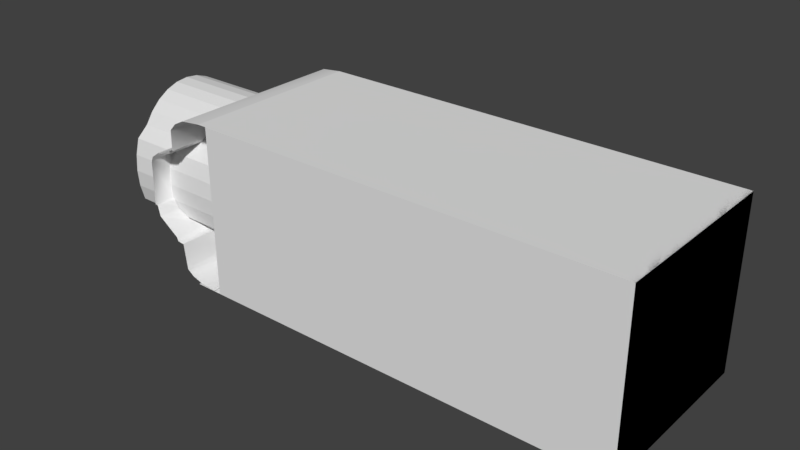 # Source: GrabberRoom.blend  (saved by Blender 2.79.0; exported with 4.5.12 LTS)
import bpy
from mathutils import Matrix  # noqa: F401  (used for matrix-valued properties, if any)

bpy.ops.wm.read_factory_settings(use_empty=True)
scene = bpy.context.scene
scene.name = 'Scene'

# ---- collections
col_collection_1 = bpy.data.collections.new('Collection 1'); scene.collection.children.link(col_collection_1)

# ---- world
world_world = bpy.data.worlds.new('World'); scene.world = world_world
world_world.color = (0.05088, 0.05088, 0.05088)
world_world.use_sun_shadow = False
world_world.sun_shadow_jitter_overblur = 0.0
world_world.cycles.sampling_method = 'MANUAL'

# ---- meshes
me_cylinder_002 = bpy.data.meshes.new('Cylinder.002')
me_cylinder_002.from_pydata([(5.293e-09, 1.0, -0.9086), (-5.22e-09, 1.0, 0.9099), (0.1951, 0.9808, -0.9086), (0.1951, 0.9808, 0.9099), (0.3827, 0.9239, -0.9086), (0.3827, 0.9239, 0.9099), (0.5055, 0.7565, -0.9099), (0.5055, 0.7565, 0.9099), (0.6434, 0.6434, -0.9099), (0.6434, 0.6434, 0.9099), (0.7565, 0.5055, -0.9099), (0.7565, 0.5055, 0.9099), (0.8406, 0.3482, -0.9099), (0.8406, 0.3482, 0.9099), (0.8924, 0.1775, -0.9099), (0.8924, 0.1775, 0.9099), (0.9099, 1.09e-07, -0.9099), (0.9099, 1.09e-07, 0.9099), (0.8924, -0.1775, -0.9099), (0.8924, -0.1775, 0.9099), (0.8406, -0.3482, -0.9099), (0.8406, -0.3482, 0.9099), (0.7565, -0.5055, -0.9099), (0.7565, -0.5055, 0.9099), (0.6434, -0.6434, -0.9099), (0.6434, -0.6434, 0.9099), (0.5055, -0.7565, -0.9099), (0.5055, -0.7565, 0.9099), (0.3827, -0.9239, -0.9086), (0.3827, -0.9239, 0.9099), (0.1951, -0.9808, -0.9086), (0.1951, -0.9808, 0.9099), (-3.205e-07, -1.0, -0.9086), (-3.311e-07, -1.0, 0.9099), (-0.1951, -0.9808, -0.9086), (-0.1951, -0.9808, 0.9099), (-0.3827, -0.9239, -0.9086), (-0.3827, -0.9239, 0.9099), (-0.5055, -0.7565, -0.9099), (-0.5055, -0.7565, 0.9099), (-0.6434, -0.6434, -0.9099), (-0.6434, -0.6434, 0.9099), (-0.7565, -0.5055, -0.9099), (-0.7565, -0.5055, 0.9099), (-0.8406, -0.3482, -0.9099), (-0.8406, -0.3482, 0.9099), (-0.8924, -0.1775, -0.9099), (-0.8924, -0.1775, 0.9099), (-0.9099, 9.189e-07, -0.9099), (-0.9099, 9.189e-07, 0.9099), (-0.8924, 0.1775, -0.9099), (-0.8924, 0.1775, 0.9099), (-0.8406, 0.3482, -0.9099), (-0.8406, 0.3482, 0.9099), (-0.7565, 0.5055, -0.9099), (-0.7565, 0.5055, 0.9099), (-0.6434, 0.6434, -0.9099), (-0.6434, 0.6434, 0.9099), (-0.5055, 0.7565, -0.9099), (-0.5055, 0.7565, 0.9099), (-0.3827, 0.9239, -0.9086), (-0.3827, 0.9239, 0.9099), (-0.1951, 0.9808, -0.9086), (-0.1951, 0.9808, 0.9099), (-0.5055, 0.7565, -0.8971), (0.3826, 0.924, -0.8971), (0.5055, 0.7565, -0.8971), (0.5055, -0.7565, -0.8971), (-0.3826, -0.924, -0.8971), (-0.5055, -0.7565, -0.8971), (-0.8932, 0.1691, -0.8971), (0.8932, 0.1688, -0.8971), (-0.8932, -0.1691, -0.8971), (-0.6436, -0.6431, -0.8971), (-0.6436, 0.6431, -0.8971), (0.1758, -0.9827, -0.8971), (0.1758, 0.9827, -0.8971), (0.6436, -0.6431, -0.8971), (0.6436, 0.6431, -0.8971), (0.7626, -0.494, -0.8971), (0.8932, -0.1688, -0.8971), (0.8425, -0.3419, -0.8971), (-0.8112, -0.4031, -0.8971), (-0.783, -0.456, -0.8971), (-0.8264, -0.3747, -0.8971), (-0.6434, -0.6434, -0.8971), (-0.6444, -0.6421, -0.8971), (-0.8264, 0.3747, -0.8971), (-0.783, 0.456, -0.8971), (-0.6442, 0.6424, -0.8971), (-0.3827, -0.9239, -0.8971), (-0.3827, 0.9239, -0.8971), (-0.0328, -0.9968, -0.8971), (-0.1355, -0.9867, -0.8971), (-0.3815, -0.9242, -0.8971), (-0.3815, 0.9242, -0.8971), (-0.0328, 0.9968, -0.8971), (-0.1355, 0.9867, -0.8971), (0.3827, -0.9239, -0.8971), (0.3792, -0.9249, -0.8971), (0.3792, 0.9249, -0.8971), (0.6434, -0.6434, -0.8971), (0.6434, 0.6434, -0.8971), (0.6467, -0.6392, -0.8971), (0.8264, 0.3747, -0.8971), (0.7831, 0.4558, -0.8971), (0.6445, 0.642, -0.8971), (0.6436, 0.643, -0.8971), (-0.6424, -0.6442, -0.8971), (-0.3835, 0.9228, -0.8971), (0.3835, 0.9228, -0.8971), (0.3835, -0.9228, -0.8971), (-0.3835, -0.9228, -0.8971), (0.5065, -0.7557, -0.8971), (0.6424, 0.6442, -0.8971), (-0.5065, 0.7557, -0.8971), (-0.004807, 0.9168, -0.7841), (-0.004807, 0.9453, 0.9154), (0.1542, 0.8992, -0.7841), (0.1592, 0.9271, 0.9154), (0.3072, 0.847, -0.7841), (0.3169, 0.8733, 0.9154), (0.4481, 0.7623, -0.7841), (0.4622, 0.7859, 0.9154), (0.5717, 0.6483, -0.7841), (0.5896, 0.6684, 0.9154), (0.6731, 0.5093, -0.7841), (0.6941, 0.5252, 0.9154), (0.7484, 0.3508, -0.7841), (0.7718, 0.3617, 0.9154), (0.7948, 0.1789, -0.7841), (0.8197, 0.1844, 0.9154), (0.8105, 6.352e-07, -0.7841), (0.8358, -4.988e-07, 0.9154), (0.7948, -0.1789, -0.7841), (0.8197, -0.1844, 0.9154), (0.7484, -0.3508, -0.7841), (0.7718, -0.3617, 0.9154), (0.6731, -0.5093, -0.7841), (0.6941, -0.5252, 0.9154), (0.5717, -0.6483, -0.7841), (0.5896, -0.6684, 0.9154), (0.4481, -0.7623, -0.7841), (0.4622, -0.7859, 0.9154), (0.3072, -0.847, -0.7841), (0.3169, -0.8733, 0.9154), (0.1542, -0.8992, -0.7841), (0.1592, -0.9271, 0.9154), (-0.004807, -0.9168, -0.7841), (-0.004807, -0.9453, 0.9154), (-0.1639, -0.8992, -0.7841), (-0.1688, -0.9271, 0.9154), (-0.3168, -0.847, -0.7841), (-0.3265, -0.8733, 0.9154), (-0.4578, -0.7623, -0.7841), (-0.4718, -0.7859, 0.9154), (-0.5813, -0.6483, -0.7841), (-0.5992, -0.6684, 0.9154), (-0.6827, -0.5093, -0.7841), (-0.7038, -0.5252, 0.9154), (-0.758, -0.3508, -0.7841), (-0.7814, -0.3617, 0.9154), (-0.8044, -0.1789, -0.7841), (-0.8293, -0.1844, 0.9154), (-0.8201, 1.451e-06, -0.7841), (-0.8454, 3.426e-07, 0.9154), (-0.8044, 0.1789, -0.7841), (-0.8293, 0.1844, 0.9154), (-0.758, 0.3508, -0.7841), (-0.7814, 0.3617, 0.9154), (-0.6827, 0.5093, -0.7841), (-0.7038, 0.5252, 0.9154), (-0.5813, 0.6483, -0.7841), (-0.5992, 0.6684, 0.9154), (-0.4578, 0.7623, -0.7841), (-0.4718, 0.7859, 0.9154), (-0.3168, 0.847, -0.7841), (-0.3265, 0.8733, 0.9154), (-0.1639, 0.8992, -0.7841), (-0.1688, 0.9271, 0.9154), (-0.004807, 1.099, 0.9116), (0.1766, 1.078, 0.9116), (0.3511, 1.016, 0.9116), (0.5119, 0.914, 0.9116), (0.6528, 0.7773, 0.9116), (0.7685, 0.6107, 0.9116), (0.8545, 0.4207, 0.9116), (0.9074, 0.2145, 0.9116), (0.9253, -5.321e-07, 0.9116), (0.9074, -0.2145, 0.9116), (0.8545, -0.4207, 0.9116), (0.7685, -0.6107, 0.9116), (0.6528, -0.7773, 0.9116), (0.5119, -0.914, 0.9116), (0.3511, -1.016, 0.9116), (0.1766, -1.078, 0.9116), (-0.004807, -1.099, 0.9116), (-0.1863, -1.078, 0.9116), (-0.3607, -1.016, 0.9116), (-0.5215, -0.914, 0.9116), (-0.6625, -0.7773, 0.9116), (-0.7781, -0.6107, 0.9116), (-0.8641, -0.4207, 0.9116), (-0.917, -0.2145, 0.9116), (-0.9349, 4.464e-07, 0.9116), (-0.917, 0.2145, 0.9116), (-0.8641, 0.4207, 0.9116), (-0.7781, 0.6107, 0.9116), (-0.6625, 0.7773, 0.9116), (-0.5215, 0.914, 0.9116), (-0.3607, 1.016, 0.9116), (-0.1863, 1.078, 0.9116)], [(85, 86), (90, 94), (101, 103), (107, 106), (102, 107), (104, 103), (105, 107)], [(4, 5, 7, 6), (6, 7, 9, 8), (1, 3, 5, 4, 2, 0, 62, 60, 61, 63), (24, 25, 27, 26), (26, 27, 29, 28), (36, 37, 39, 38), (38, 39, 41, 40), (56, 57, 59, 58), (58, 59, 61, 60), (28, 29, 31, 33, 35, 37, 36, 34, 32, 30), (40, 41, 43, 45, 47, 49, 51, 53, 55, 57, 56, 54, 52, 50, 48, 46, 44, 42), (8, 9, 11, 13, 15, 17, 19, 21, 23, 25, 24, 22, 20, 18, 16, 14, 12, 10), (87, 88, 89, 74, 115, 64, 109, 91, 95, 97, 96, 76, 100, 65, 110, 66, 114, 78, 106, 105, 104, 71, 80, 81, 79, 103, 77, 113, 67, 111, 98, 99, 75, 92, 93, 94, 68, 112, 69, 108, 73, 86, 83, 82, 84, 72, 70), (116, 118, 119, 117), (118, 120, 121, 119), (120, 122, 123, 121), (122, 124, 125, 123), (124, 126, 127, 125), (126, 128, 129, 127), (128, 130, 131, 129), (130, 132, 133, 131), (132, 134, 135, 133), (134, 136, 137, 135), (136, 138, 139, 137), (138, 140, 141, 139), (140, 142, 143, 141), (142, 144, 145, 143), (144, 146, 147, 145), (146, 148, 149, 147), (148, 150, 151, 149), (150, 152, 153, 151), (152, 154, 155, 153), (154, 156, 157, 155), (156, 158, 159, 157), (158, 160, 161, 159), (160, 162, 163, 161), (162, 164, 165, 163), (164, 166, 167, 165), (166, 168, 169, 167), (168, 170, 171, 169), (170, 172, 173, 171), (172, 174, 175, 173), (174, 176, 177, 175), (176, 178, 179, 177), (178, 116, 117, 179), (165, 204, 203, 163), (121, 182, 181, 119), (139, 191, 190, 137), (157, 200, 199, 155), (175, 209, 208, 173), (131, 187, 186, 129), (149, 196, 195, 147), (167, 205, 204, 165), (123, 183, 182, 121), (141, 192, 191, 139), (159, 201, 200, 157), (177, 210, 209, 175), (133, 188, 187, 131), (151, 197, 196, 149), (169, 206, 205, 167), (125, 184, 183, 123), (143, 193, 192, 141), (161, 202, 201, 159), (179, 211, 210, 177), (135, 189, 188, 133), (153, 198, 197, 151), (171, 207, 206, 169), (127, 185, 184, 125), (145, 194, 193, 143), (163, 203, 202, 161), (119, 181, 180, 117), (117, 180, 211, 179), (137, 190, 189, 135), (155, 199, 198, 153), (173, 208, 207, 171), (129, 186, 185, 127), (147, 195, 194, 145)])
_uv = me_cylinder_002.uv_layers.new(name='UVMap')
_uv.uv.foreach_set('vector', [0.7372, 0.8317, 0.7372, 0.813, 0.7386, 0.813, 0.7386, 0.8318, 0.7359, 0.8318, 0.7359, 0.813, 0.7372, 0.813, 0.7372, 0.8318, 0.7065, 0.8162, 0.7048, 0.8162, 0.7031, 0.8162, 0.7031, 0.7974, 0.7048, 0.7974, 0.7065, 0.7974, 0.7083, 0.7974, 0.7099, 0.7974, 0.7099, 0.8162, 0.7083, 0.8162, 0.7261, 0.8161, 0.7261, 0.7974, 0.7276, 0.7974, 0.7276, 0.8162, 0.7276, 0.8162, 0.7276, 0.7974, 0.7291, 0.7974, 0.7291, 0.8162, 0.7228, 0.835, 0.7228, 0.8162, 0.7246, 0.8162, 0.7246, 0.835, 0.7246, 0.835, 0.7246, 0.8162, 0.7261, 0.8163, 0.7261, 0.835, 0.7122, 0.7974, 0.7122, 0.8162, 0.711, 0.8162, 0.711, 0.7974, 0.711, 0.7974, 0.711, 0.8162, 0.7099, 0.8162, 0.7099, 0.7974, 0.7291, 0.8162, 0.7291, 0.7974, 0.7308, 0.7974, 0.7325, 0.7974, 0.7341, 0.7974, 0.7355, 0.7974, 0.7355, 0.8161, 0.7341, 0.8161, 0.7325, 0.8162, 0.7308, 0.8162, 0.7261, 0.835, 0.7261, 0.8163, 0.7277, 0.8163, 0.7293, 0.8162, 0.7308, 0.8162, 0.7322, 0.8162, 0.7334, 0.8162, 0.7343, 0.8162, 0.7351, 0.8162, 0.7355, 0.8162, 0.7355, 0.8349, 0.7351, 0.835, 0.7343, 0.835, 0.7334, 0.835, 0.7322, 0.835, 0.7308, 0.835, 0.7293, 0.835, 0.7277, 0.835, 0.7114, 0.835, 0.7114, 0.8162, 0.7126, 0.8162, 0.714, 0.8162, 0.7155, 0.8162, 0.7171, 0.8163, 0.7187, 0.8162, 0.7202, 0.8162, 0.7216, 0.8162, 0.7228, 0.8162, 0.7228, 0.835, 0.7216, 0.835, 0.7202, 0.835, 0.7187, 0.835, 0.7171, 0.835, 0.7155, 0.835, 0.714, 0.835, 0.7126, 0.835, 0.7306, 0.8534, 0.7298, 0.8537, 0.7278, 0.8541, 0.7278, 0.8541, 0.7262, 0.854, 0.7262, 0.854, 0.7244, 0.8544, 0.7244, 0.8544, 0.7244, 0.8544, 0.7224, 0.8531, 0.7217, 0.8525, 0.7204, 0.8509, 0.7194, 0.849, 0.7194, 0.849, 0.7194, 0.849, 0.7196, 0.8469, 0.7194, 0.8451, 0.7194, 0.8451, 0.7194, 0.845, 0.7197, 0.8427, 0.7199, 0.8417, 0.7207, 0.8397, 0.7227, 0.8372, 0.7241, 0.8362, 0.7255, 0.8356, 0.7271, 0.8353, 0.7272, 0.8353, 0.7287, 0.8354, 0.7288, 0.8354, 0.7305, 0.835, 0.7306, 0.835, 0.7306, 0.8351, 0.7323, 0.836, 0.7337, 0.8374, 0.7343, 0.8382, 0.7355, 0.8404, 0.7355, 0.8404, 0.7355, 0.8404, 0.7353, 0.8425, 0.7355, 0.8444, 0.7355, 0.8444, 0.7355, 0.8444, 0.7353, 0.8468, 0.7352, 0.8474, 0.7351, 0.8477, 0.7343, 0.8497, 0.7322, 0.8523, 0.71, 0.8175, 0.7113, 0.8175, 0.7114, 0.835, 0.7101, 0.835, 0.7389, 0.8142, 0.74, 0.8142, 0.7398, 0.8317, 0.7386, 0.8317, 0.74, 0.8142, 0.7413, 0.8142, 0.7412, 0.8318, 0.7398, 0.8317, 0.7413, 0.8142, 0.7428, 0.8142, 0.7427, 0.8318, 0.7412, 0.8318, 0.7428, 0.8142, 0.7443, 0.8142, 0.7443, 0.8318, 0.7427, 0.8318, 0.7443, 0.8142, 0.7458, 0.8142, 0.7458, 0.8318, 0.7443, 0.8318, 0.7458, 0.8142, 0.7473, 0.8142, 0.7474, 0.8318, 0.7458, 0.8318, 0.7473, 0.8142, 0.7487, 0.8142, 0.7488, 0.8318, 0.7474, 0.8318, 0.7487, 0.8142, 0.7499, 0.8142, 0.7501, 0.8318, 0.7488, 0.8318, 0.7499, 0.8142, 0.751, 0.8142, 0.7511, 0.8317, 0.7501, 0.8318, 0.751, 0.8142, 0.7517, 0.8142, 0.7519, 0.8317, 0.7511, 0.8317, 0.7081, 0.8368, 0.709, 0.8368, 0.7089, 0.8544, 0.708, 0.8543, 0.709, 0.8368, 0.7101, 0.8368, 0.71, 0.8544, 0.7089, 0.8544, 0.7101, 0.8368, 0.7114, 0.8368, 0.7113, 0.8544, 0.71, 0.8544, 0.7114, 0.8368, 0.7127, 0.8368, 0.7127, 0.8544, 0.7113, 0.8544, 0.7127, 0.8368, 0.7141, 0.8368, 0.7142, 0.8544, 0.7127, 0.8544, 0.7141, 0.8368, 0.7156, 0.8368, 0.7156, 0.8544, 0.7142, 0.8544, 0.7156, 0.8368, 0.7169, 0.8368, 0.717, 0.8544, 0.7156, 0.8544, 0.7169, 0.8368, 0.7182, 0.8368, 0.7183, 0.8544, 0.717, 0.8544, 0.7182, 0.8368, 0.7192, 0.8368, 0.7194, 0.8543, 0.7183, 0.8544, 0.7226, 0.8162, 0.7214, 0.8162, 0.7215, 0.7987, 0.7228, 0.7987, 0.7214, 0.8162, 0.72, 0.8162, 0.7201, 0.7986, 0.7215, 0.7987, 0.72, 0.8162, 0.7185, 0.8162, 0.7185, 0.7986, 0.7201, 0.7986, 0.7185, 0.8162, 0.7169, 0.8162, 0.7169, 0.7986, 0.7185, 0.7986, 0.7169, 0.8162, 0.7153, 0.8162, 0.7152, 0.7986, 0.7169, 0.7986, 0.7153, 0.8162, 0.7138, 0.8162, 0.7137, 0.7987, 0.7152, 0.7986, 0.7138, 0.8162, 0.7124, 0.8162, 0.7122, 0.7987, 0.7137, 0.7987, 0.7031, 0.8175, 0.7044, 0.8175, 0.7043, 0.835, 0.703, 0.835, 0.7044, 0.8175, 0.7057, 0.8175, 0.7057, 0.835, 0.7043, 0.835, 0.7057, 0.8175, 0.7072, 0.8175, 0.7072, 0.835, 0.7057, 0.835, 0.7072, 0.8175, 0.7086, 0.8175, 0.7086, 0.835, 0.7072, 0.835, 0.7086, 0.8175, 0.71, 0.8175, 0.7101, 0.835, 0.7086, 0.835, 0.7511, 0.8424, 0.7519, 0.8423, 0.7519, 0.8445, 0.7511, 0.8443, 0.7402, 0.8344, 0.7398, 0.8329, 0.7413, 0.8321, 0.7416, 0.8337, 0.7379, 0.8491, 0.7373, 0.85, 0.7364, 0.8481, 0.7371, 0.8475, 0.7494, 0.8494, 0.7501, 0.8505, 0.7489, 0.852, 0.7484, 0.8508, 0.7473, 0.8346, 0.7476, 0.8332, 0.7489, 0.8345, 0.7485, 0.8357, 0.7363, 0.8419, 0.7355, 0.8417, 0.7358, 0.8395, 0.7366, 0.84, 0.7444, 0.8528, 0.7445, 0.8544, 0.7429, 0.8543, 0.743, 0.8528, 0.7508, 0.8405, 0.7516, 0.8401, 0.7519, 0.8423, 0.7511, 0.8424, 0.739, 0.8354, 0.7385, 0.8341, 0.7398, 0.8329, 0.7402, 0.8344, 0.739, 0.8505, 0.7385, 0.8516, 0.7373, 0.85, 0.7379, 0.8491, 0.7503, 0.8479, 0.751, 0.8487, 0.7501, 0.8505, 0.7494, 0.8494, 0.7459, 0.8338, 0.7461, 0.8323, 0.7476, 0.8332, 0.7473, 0.8346, 0.7363, 0.8438, 0.7355, 0.8439, 0.7355, 0.8417, 0.7363, 0.8419, 0.7458, 0.8525, 0.7461, 0.854, 0.7445, 0.8544, 0.7444, 0.8528, 0.7503, 0.8387, 0.751, 0.838, 0.7516, 0.8401, 0.7508, 0.8405, 0.738, 0.8367, 0.7373, 0.8356, 0.7385, 0.8341, 0.739, 0.8354, 0.7402, 0.8516, 0.7398, 0.8529, 0.7385, 0.8516, 0.739, 0.8505, 0.7508, 0.8461, 0.7516, 0.8467, 0.751, 0.8487, 0.7503, 0.8479, 0.7445, 0.8334, 0.7445, 0.8318, 0.7461, 0.8323, 0.7459, 0.8338, 0.7366, 0.8457, 0.7358, 0.8461, 0.7355, 0.8439, 0.7363, 0.8438, 0.7472, 0.8518, 0.7476, 0.8532, 0.7461, 0.854, 0.7458, 0.8525, 0.7495, 0.8371, 0.7501, 0.8361, 0.751, 0.838, 0.7503, 0.8387, 0.7372, 0.8383, 0.7364, 0.8375, 0.7373, 0.8356, 0.738, 0.8367, 0.7415, 0.8523, 0.7413, 0.8538, 0.7398, 0.8529, 0.7402, 0.8516, 0.7511, 0.8443, 0.7519, 0.8445, 0.7516, 0.8467, 0.7508, 0.8461, 0.7416, 0.8337, 0.7413, 0.8321, 0.7429, 0.8318, 0.743, 0.8334, 0.743, 0.8334, 0.7429, 0.8318, 0.7445, 0.8318, 0.7445, 0.8334, 0.7371, 0.8475, 0.7364, 0.8481, 0.7358, 0.8461, 0.7366, 0.8457, 0.7484, 0.8508, 0.7489, 0.852, 0.7476, 0.8532, 0.7472, 0.8518, 0.7485, 0.8357, 0.7489, 0.8345, 0.7501, 0.8361, 0.7495, 0.8371, 0.7366, 0.84, 0.7358, 0.8395, 0.7364, 0.8375, 0.7372, 0.8383, 0.743, 0.8528, 0.7429, 0.8543, 0.7413, 0.8538, 0.7415, 0.8523])
me_cylinder_002.use_remesh_preserve_volume = False
me_cylinder_002.use_remesh_preserve_attributes = False
me_cylinder_002.use_mirror_vertex_groups = False
me_cylinder_002.update()
me_housingandinnderwalls_1 = bpy.data.meshes.new('HousingAndInnderWalls_1')
me_housingandinnderwalls_1.from_pydata([(-9.036, -2.493, -4.66), (-9.039, -2.481, 4.664), (-9.93, 1.617, -4.66), (-9.921, 1.614, 4.664), (-7.408, -4.83, -4.66), (-7.408, -4.833, 4.664), (-7.904, -4.772, -4.66), (-7.955, -4.755, 4.664), (-8.382, -4.52, -4.66), (-8.382, -4.52, 4.664), (-8.627, -4.23, -4.66), (-8.623, -4.227, 4.664), (-8.738, -2.73, 4.664), (-8.741, -2.73, -4.66), (-8.74, -2.745, 4.664), (-8.981, -2.696, -4.66), (-8.981, -2.696, 4.664), (-9.777, -1.6, 4.664), (-9.773, -1.594, -4.66), (-9.86, -0.9945, -4.66), (-9.86, -0.9945, 4.664), (-9.967, -0.9668, -4.66), (-9.967, -0.9668, 4.664), (-9.247, 2.36, -4.66), (-9.238, 2.345, 4.664), (-9.844, 1.918, -4.66), (-9.844, 1.918, 4.664), (-9.551, 2.272, -4.66), (-9.551, 2.272, 4.664), (-8.979, 2.476, -4.66), (-8.979, 2.476, 4.664), (-8.968, 2.675, -4.66), (-8.968, 2.675, 4.664), (-8.827, 2.708, -4.66), (-8.827, 2.708, 4.664), (-8.81, 3.886, -4.66), (-8.806, 3.914, 4.664), (-8.569, 4.337, -4.66), (-8.569, 4.337, 4.664), (-8.205, 4.653, -4.66), (-8.205, 4.653, 4.664), (-7.492, 4.782, -4.674), (-7.492, 4.782, 4.646), (-7.492, 4.782, -4.674), (-7.492, 4.782, 4.646), (-8.154, -4.887, 4.629), (-8.154, -4.887, -4.688), (-7.157, 4.782, -4.674), (-7.164, 4.782, 4.664), (-7.164, -4.887, 4.631), (-7.149, -4.879, -4.693), (7.147, -4.887, -4.688), (7.147, -4.887, 4.629), (7.147, 4.773, 4.63), (7.147, 4.773, -4.688), (-7.164, -2.083, -3.385), (-9.399, -2.083, -3.385), (-7.164, -2.083, 3.385), (-9.379, -2.083, 3.385), (-9.776, -1.603, 3.495), (-9.162, -2.382, -3.079), (-9.018, -2.482, -2.977), (-8.984, -2.69, 2.766), (-8.987, -2.692, -2.765), (-7.164, -1.168, 3.594), (-9.836, -1.168, 3.594), (-9.051, -2.473, 2.987), (-7.164, -1.168, -3.594), (-9.774, -1.594, -3.497), (-7.164, 0.7359, -3.594), (-9.956, -0.2158, -3.664), (-7.164, 0.7359, 3.594), (-9.956, 0.7359, 3.594), (-9.941, -0.972, 3.608), (-9.889, -0.9854, -3.607), (-7.164, 1.651, 3.385), (-9.885, 1.652, 3.386), (-7.164, 1.651, -3.385), (-9.912, 1.646, -3.388), (-7.164, -4.569, -0.6504), (-8.293, -4.569, -0.6504), (-7.164, -3.906, -1.852), (-8.651, -3.906, -1.852), (-8.739, -2.73, 2.743), (-8.845, -2.736, 2.739), (-8.74, -2.73, 2.742), (-8.74, -2.73, -2.742), (-8.845, -2.736, -2.739), (-8.74, -2.73, -2.742), (-7.164, -4.654, 3.589e-07), (-8.137, -4.654, 6.559e-06), (-7.164, -4.569, 0.6504), (-8.293, -4.569, 0.6504), (-7.164, -4.317, 1.276), (-8.549, -4.313, 1.277), (-7.164, -3.906, 1.852), (-8.649, -3.906, 1.852), (-8.382, -4.52, 0.7724), (-8.382, -4.52, -0.7724), (-7.164, -4.317, -1.276), (-8.55, -4.313, -1.276), (-9.844, 1.918, 3.112), (-9.565, 2.262, -2.764), (-9.838, 1.924, -3.106), (-9.563, 2.267, 2.762), (-8.827, 2.708, -2.49), (-8.979, 2.476, -2.633), (-8.968, 2.675, -2.51), (-9.258, 2.375, -2.695), (-9.226, 2.311, -2.734), (-8.827, 2.923, 2.357), (-8.898, 2.69, 2.5), (-8.979, 2.476, 2.633), (-9.226, 2.311, 2.734), (-9.258, 2.375, 2.695), (-7.164, 3.475, -1.852), (-8.828, 3.475, -1.852), (-7.164, 3.475, 1.852), (-7.164, 3.885, 1.276), (-8.833, 3.889, 1.274), (-7.164, 3.885, -1.276), (-8.788, 3.885, -1.276), (-7.164, 4.137, 0.6504), (-8.686, 4.137, 0.6504), (-7.164, 4.137, -0.6504), (-8.679, 4.133, -0.6487), (-7.164, 4.223, -4.055e-06), (-8.636, 4.223, -4.787e-06), (-7.149, -4.879, -4.693), (7.147, -4.887, -4.688), (7.147, -4.887, 4.629), (7.147, 4.773, 4.63), (7.147, 4.773, -4.688)], [], [(19, 74, 21), (45, 46, 51, 52), (38, 40, 39, 37), (83, 96, 94, 11, 12), (116, 121, 35, 33, 105), (90, 80, 98, 8, 6, 7, 9, 97, 92), (40, 42, 41, 39), (13, 88, 87), (43, 44, 53, 54), (71, 75, 117, 118, 122, 126, 47, 48, 49, 50, 89, 91, 93, 95, 57, 64), (5, 7, 6, 4), (100, 10, 8, 98), (110, 111, 34), (16, 1, 66, 62), (73, 20, 22), (110, 34, 36, 119), (0, 61, 60), (63, 15, 13, 87), (15, 63, 61, 0), (56, 68, 18, 0, 60), (68, 74, 19, 18), (70, 78, 2, 21, 74), (25, 2, 78, 103), (23, 108, 109), (113, 114, 24), (27, 25, 103, 102), (28, 104, 101, 26), (23, 27, 102, 108), (104, 28, 24, 114), (29, 23, 109, 106), (31, 29, 106, 107), (33, 31, 107, 105), (123, 119, 36, 38, 37, 35, 121, 125, 127), (86, 13, 10, 100, 82), (14, 84, 85), (26, 101, 76, 72, 73, 22, 3), (11, 94, 97, 9), (51, 52, 53, 54), (67, 55, 81, 99, 79, 89, 50, 47, 126, 124, 120, 115, 77, 69), (111, 32, 34), (30, 112, 113, 24), (17, 20, 73, 65, 59), (1, 17, 59, 58, 66), (32, 111, 112, 30), (14, 16, 62, 84), (52, 49, 48, 53), (128, 49, 52, 51), (54, 53, 48, 47), (129, 132, 131, 130)])
me_housingandinnderwalls_1.polygons.foreach_set('use_smooth', [1, 1, 1, 1, 1, 1, 1, 1, 1, 1, 1, 1, 1, 1, 1, 1, 1, 1, 1, 1, 1, 1, 1, 1, 1, 1, 1, 1, 1, 1, 1, 1, 1, 1, 1, 1, 1, 1, 1, 1, 1, 1, 1, 1, 1, 0, 0, 0, 1])
_uv = me_housingandinnderwalls_1.uv_layers.new(name='UVMap')
_uv.uv.foreach_set('vector', [0.9086, 0.8593, 0.9049, 0.859, 0.9087, 0.8589, 0.8036, 0.8329, 0.8036, 0.7979, 0.861, 0.7979, 0.861, 0.8329, 0.8755, 0.8372, 0.8755, 0.8355, 0.9086, 0.8359, 0.9086, 0.8376, 0.8633, 0.8203, 0.8688, 0.8161, 0.8708, 0.8134, 0.8704, 0.8293, 0.8633, 0.8294, 0.8985, 0.8407, 0.8965, 0.8392, 0.9085, 0.8394, 0.9085, 0.8436, 0.9008, 0.8435, 0.8722, 0.811, 0.8723, 0.811, 0.8723, 0.811, 0.8724, 0.7979, 0.8743, 0.7979, 0.8738, 0.8293, 0.8721, 0.8293, 0.872, 0.811, 0.872, 0.811, 0.8755, 0.8355, 0.8756, 0.8329, 0.9087, 0.8334, 0.9086, 0.8359, 0.9082, 0.8672, 0.9014, 0.8669, 0.9014, 0.8665, 0.8386, 0.8901, 0.8036, 0.8901, 0.8036, 0.8351, 0.8386, 0.8351, 0.7232, 0.7993, 0.7304, 0.7977, 0.7445, 0.7855, 0.7477, 0.7809, 0.7497, 0.7759, 0.7504, 0.7707, 0.754, 0.734, 0.754, 0.8079, 0.6797, 0.8079, 0.6797, 0.734, 0.6813, 0.7707, 0.682, 0.7759, 0.6839, 0.7809, 0.6871, 0.7855, 0.7013, 0.7977, 0.7084, 0.7993, 0.8756, 0.8294, 0.8738, 0.8293, 0.8743, 0.7979, 0.8759, 0.798, 0.8714, 0.8093, 0.8712, 0.7979, 0.8724, 0.7979, 0.8723, 0.811, 0.885, 0.8433, 0.8844, 0.8443, 0.8753, 0.844, 0.8753, 0.8709, 0.8753, 0.87, 0.8823, 0.8697, 0.8833, 0.8706, 0.8795, 0.8622, 0.875, 0.8626, 0.875, 0.8621, 0.885, 0.8433, 0.8753, 0.844, 0.8755, 0.8389, 0.8897, 0.8394, 0.9083, 0.8656, 0.9023, 0.8653, 0.9027, 0.8647, 0.9016, 0.866, 0.9083, 0.8663, 0.9082, 0.8672, 0.9014, 0.8665, 0.9083, 0.8663, 0.9016, 0.866, 0.9023, 0.8653, 0.9083, 0.8656, 0.9039, 0.8634, 0.9044, 0.8612, 0.9085, 0.8614, 0.9083, 0.8656, 0.9027, 0.8647, 0.9044, 0.8612, 0.9049, 0.859, 0.9086, 0.8593, 0.9085, 0.8614, 0.9051, 0.8563, 0.904, 0.8497, 0.9085, 0.8497, 0.9087, 0.8589, 0.9049, 0.859, 0.9085, 0.8486, 0.9085, 0.8497, 0.904, 0.8497, 0.903, 0.8487, 0.9084, 0.8459, 0.9015, 0.846, 0.9016, 0.8458, 0.8835, 0.8466, 0.8836, 0.8469, 0.8753, 0.8466, 0.9084, 0.847, 0.9085, 0.8486, 0.903, 0.8487, 0.9017, 0.8472, 0.8753, 0.848, 0.8833, 0.8482, 0.8818, 0.8501, 0.8753, 0.8499, 0.9084, 0.8459, 0.9084, 0.847, 0.9017, 0.8472, 0.9015, 0.846, 0.8833, 0.8482, 0.8753, 0.848, 0.8753, 0.8466, 0.8836, 0.8469, 0.9084, 0.8448, 0.9084, 0.8459, 0.9016, 0.8458, 0.9012, 0.8447, 0.9084, 0.8441, 0.9084, 0.8448, 0.9012, 0.8447, 0.9008, 0.844, 0.9085, 0.8436, 0.9084, 0.8441, 0.9008, 0.844, 0.9008, 0.8435, 0.8914, 0.8401, 0.8897, 0.8394, 0.8755, 0.8389, 0.8755, 0.8372, 0.9086, 0.8376, 0.9085, 0.8394, 0.8965, 0.8392, 0.8949, 0.84, 0.8931, 0.8403, 0.8661, 0.8043, 0.8661, 0.7979, 0.8712, 0.7979, 0.8714, 0.8093, 0.87, 0.8074, 0.8754, 0.872, 0.8834, 0.8712, 0.8834, 0.8717, 0.8753, 0.8499, 0.8818, 0.8501, 0.8806, 0.8512, 0.8797, 0.855, 0.8795, 0.8622, 0.875, 0.8621, 0.8752, 0.8512, 0.8704, 0.8293, 0.8708, 0.8134, 0.872, 0.811, 0.8721, 0.8293, 0.861, 0.7979, 0.861, 0.8329, 0.8036, 0.8351, 0.8386, 0.8351, 0.7084, 0.7421, 0.7013, 0.7438, 0.6871, 0.756, 0.6839, 0.7606, 0.682, 0.7655, 0.6813, 0.7707, 0.6797, 0.734, 0.754, 0.734, 0.7504, 0.7707, 0.7497, 0.7655, 0.7477, 0.7606, 0.7445, 0.756, 0.7304, 0.7438, 0.7232, 0.7421, 0.8844, 0.8443, 0.8753, 0.8446, 0.8753, 0.844, 0.8753, 0.8454, 0.8839, 0.8453, 0.8835, 0.8466, 0.8753, 0.8466, 0.8751, 0.8652, 0.875, 0.8626, 0.8795, 0.8622, 0.8795, 0.8632, 0.88, 0.865, 0.8753, 0.87, 0.8751, 0.8652, 0.88, 0.865, 0.8806, 0.8676, 0.8823, 0.8697, 0.8753, 0.8446, 0.8844, 0.8443, 0.8839, 0.8453, 0.8753, 0.8454, 0.8754, 0.872, 0.8753, 0.8709, 0.8833, 0.8706, 0.8834, 0.8712, 0.03712, 0.6652, 0.4999, 0.6652, 0.4999, 0.9688, 0.03712, 0.9688, 0.9887, 0.04412, 0.9887, 0.6503, 0.5259, 0.6503, 0.5259, 0.04412, 0.03712, 0.6503, 0.03712, 0.04415, 0.4999, 0.04415, 0.4999, 0.6503, 0.861, 0.7979, 0.8386, 0.8351, 0.8036, 0.8351, 0.861, 0.8329])
me_housingandinnderwalls_1.use_remesh_preserve_volume = False
me_housingandinnderwalls_1.use_remesh_preserve_attributes = False
me_housingandinnderwalls_1.use_mirror_vertex_groups = False
me_housingandinnderwalls_1.update()
me_housingandinnderwalls_1.normals_split_custom_set([tuple(v) for v in zip(*[iter([-0.9662, -0.2576, -0.004116, -0.923, 0.05981, -0.38, -0.9998, -0.01177, 0.01423, 0.0, -1.0, -5.887e-06, 0.0, -1.0, -5.887e-06, 0.0, -1.0, -5.887e-06, 0.0, -1.0, -5.887e-06, -0.7367, 0.6762, 0.0005631, -0.3025, 0.9532, -1.634e-06, -0.4683, 0.8835, 2.213e-07, -0.8064, 0.5913, 0.0005617, -0.9896, -0.143, -0.01358, -0.9949, -0.1011, -0.002408, -0.7525, -0.6538, 0.07949, -0.98, -0.199, -0.001554, -0.9949, -0.1007, -0.002461, -0.9734, 0.2284, 0.01975, -0.912, 0.4096, 0.02125, -0.9824, 0.1869, 0.0001083, -0.936, 0.3519, -0.0003952, -0.7855, 0.6171, 0.04739, -0.4815, -0.8758, -0.03319, -0.474, -0.8805, -0.0005142, -0.5353, -0.8445, -0.01697, -0.5653, -0.8249, 0.0001215, -0.2874, -0.9578, 0.0002915, -0.3724, -0.9281, -7.017e-05, -0.6661, -0.7459, -0.0004744, -0.4962, -0.867, -0.04608, -0.474, -0.8805, -0.0005142, -0.3025, 0.9532, -1.634e-06, -0.1782, 0.984, 0.0, -0.1782, 0.984, 0.0, -0.4683, 0.8835, 2.213e-07, -0.1939, -0.9807, 0.02585, 0.004722, -0.08409, -0.9964, -0.1075, -0.9942, -0.009924, 0.0006231, 1.0, -1.208e-06, 0.0006231, 1.0, -1.208e-06, 0.0006231, 1.0, -1.208e-06, 0.0006231, 1.0, -1.208e-06, 1.0, 0.0007846, 0.0001767, 1.0, 0.0007846, 0.0001767, 1.0, 0.0007846, 0.0001767, 1.0, 0.0007846, 0.0001767, 1.0, 0.0007846, 0.0001767, 1.0, 0.0007956, 0.0005777, 1.0, 0.000922, 0.0052, 1.0, 0.0007846, 0.0001767, 1.0, 0.0007846, 0.0001767, 1.0, 0.0009287, 0.005443, 1.0, 0.0007928, 0.0004759, 1.0, 0.0007846, 0.0001767, 1.0, 0.0007846, 0.0001767, 1.0, 0.0007846, 0.0001767, 1.0, 0.0007846, 0.0001767, 1.0, 0.0007846, 0.0001767, -0.1656, -0.9862, 0.0003811, -0.3724, -0.9281, -7.017e-05, -0.2874, -0.9578, 0.0002915, -0.1325, -0.9912, 0.0003792, -0.7544, -0.6523, -0.07353, -0.9817, -0.1903, 0.002401, -0.5653, -0.8249, 0.0001215, -0.5353, -0.8445, -0.01697, -0.9051, 0.3135, 0.2871, -0.9434, 0.1102, 0.3129, -0.9959, 0.09092, 0.001517, -0.8927, -0.4507, 0.004209, -0.7824, -0.6227, 0.004373, -0.9501, -0.292, -0.1096, -0.4405, -0.8763, -0.1948, -0.8341, -0.5506, -0.03211, -0.8973, -0.4415, 0.003987, -0.9992, 0.04048, -0.0053, -0.9051, 0.3135, 0.2871, -0.9959, 0.09092, 0.001517, -0.9547, 0.2974, 0.003152, -0.9294, 0.3682, 0.02485, -0.8671, -0.4861, -0.1082, -0.8942, -0.4143, 0.1696, -0.5907, -0.8008, -0.09882, -0.5769, -0.8073, -0.124, -0.6429, -0.766, -0.001397, -0.1939, -0.9807, 0.02585, -0.1075, -0.9942, -0.009924, -0.6429, -0.766, -0.001397, -0.5769, -0.8073, -0.124, -0.8942, -0.4143, 0.1696, -0.8671, -0.4861, -0.1082, -0.7787, -0.6272, -0.01253, -0.9069, -0.4194, -0.03984, -0.8849, -0.4655, -0.01317, -0.8671, -0.4861, -0.1082, -0.5907, -0.8008, -0.09882, -0.9069, -0.4194, -0.03984, -0.923, 0.05981, -0.38, -0.9662, -0.2576, -0.004116, -0.8849, -0.4655, -0.01317, -0.9999, 0.003851, 0.01597, -0.952, 0.28, 0.1235, -0.9997, 0.02262, 0.007351, -0.9998, -0.01177, 0.01423, -0.923, 0.05981, -0.38, -0.9177, 0.3972, 0.0008275, -0.9997, 0.02262, 0.007351, -0.952, 0.28, 0.1235, -0.8201, 0.5504, 0.1568, -0.7791, 0.6269, 0.004269, 0.3521, 0.9054, -0.2374, 0.3039, 0.9093, -0.2842, 0.6549, 0.7171, 0.2386, 0.168, 0.8704, 0.4628, -0.7727, 0.6348, -0.000195, -0.6746, 0.7381, -0.002461, -0.9177, 0.3972, 0.0008275, -0.8201, 0.5504, 0.1568, -0.4129, 0.9106, 0.01516, -0.5146, 0.8574, 0.005654, -0.5606, 0.8219, 0.1012, -0.9029, 0.4189, 0.09617, -0.8641, 0.5033, -0.00176, -0.7791, 0.6269, 0.004269, -0.6746, 0.7381, -0.002461, -0.4129, 0.9106, 0.01516, 0.3521, 0.9054, -0.2374, -0.5606, 0.8219, 0.1012, -0.5146, 0.8574, 0.005654, -0.7727, 0.6348, -0.000195, 0.168, 0.8704, 0.4628, -0.7102, 0.7039, 0.006692, -0.7791, 0.6269, 0.004269, 0.3039, 0.9093, -0.2842, -0.9876, 0.09871, -0.1218, -0.9416, 0.3367, 1.526e-07, -0.7102, 0.7039, 0.006692, -0.9876, 0.09871, -0.1218, -0.4593, 0.8818, -0.1072, -0.936, 0.3519, -0.0003952, -0.9416, 0.3367, 1.526e-07, -0.4593, 0.8818, -0.1072, -0.7855, 0.6171, 0.04739, -0.8866, 0.4604, 0.04416, -0.9294, 0.3682, 0.02485, -0.9547, 0.2974, 0.003152, -0.7367, 0.6762, 0.0005631, -0.8064, 0.5913, 0.0005617, -0.9824, 0.1869, 0.0001083, -0.912, 0.4096, 0.02125, -0.8751, 0.4827, 0.0349, -0.8796, 0.4752, 0.02462, -0.995, -0.09989, 0.003071, -0.9857, -0.1684, 0.003173, -0.9817, -0.1903, 0.002401, -0.7544, -0.6523, -0.07353, -0.9955, -0.08582, -0.0399, -0.3074, -0.9516, 0.002891, -0.02136, -0.9998, 0.0001795, 0.06119, -0.9981, 0.008217, -0.8641, 0.5033, -0.00176, -0.9029, 0.4189, 0.09617, -0.9835, -0.1759, 0.04264, -0.9991, 0.0429, -0.005183, -0.8341, -0.5506, -0.03211, -0.9992, 0.04048, -0.0053, -0.9089, 0.4169, -0.006686, -0.98, -0.199, -0.001554, -0.7525, -0.6538, 0.07949, -0.4962, -0.867, -0.04608, -0.6661, -0.7459, -0.0004744, -1.0, 6.781e-07, -5.118e-08, -1.0, 6.781e-07, -5.118e-08, -1.0, 6.781e-07, -5.118e-08, -1.0, 6.781e-07, -5.118e-08, 1.0, 0.0009333, 0.005612, 1.0, 0.0009333, 0.005612, 1.0, 0.0009333, 0.005612, 1.0, 0.0009333, 0.005612, 1.0, 0.0009333, 0.005612, 1.0, 0.0007928, 0.0004759, 1.0, 0.0009287, 0.005443, 1.0, 0.000922, 0.0052, 1.0, 0.0007956, 0.0005777, 1.0, 0.0009333, 0.005612, 1.0, 0.0009333, 0.005612, 1.0, 0.0009333, 0.005612, 1.0, 0.0009333, 0.005612, 1.0, 0.0009333, 0.005612, -0.9434, 0.1102, 0.3129, -0.6118, 0.7909, -0.01048, -0.9959, 0.09092, 0.001517, -0.8463, 0.5325, -0.01284, -0.7838, 0.6201, 0.03273, 0.6549, 0.7171, 0.2386, -0.7727, 0.6348, -0.000195, -0.8692, -0.4944, 0.005602, -0.8973, -0.4415, 0.003987, -0.8341, -0.5506, -0.03211, -0.9809, -0.1944, 0.009608, -0.8368, -0.4929, 0.2382, -0.7824, -0.6227, 0.004373, -0.8692, -0.4944, 0.005602, -0.8368, -0.4929, 0.2382, -0.767, -0.6417, 0.002636, -0.9501, -0.292, -0.1096, -0.6118, 0.7909, -0.01048, -0.9434, 0.1102, 0.3129, -0.7838, 0.6201, 0.03273, -0.8463, 0.5325, -0.01284, -0.3074, -0.9516, 0.002891, -0.8927, -0.4507, 0.004209, -0.4405, -0.8763, -0.1948, -0.02136, -0.9998, 0.0001795, -0.001265, 0.001754, -1.0, -0.001265, 0.001754, -1.0, -0.001265, 0.001754, -1.0, -0.001265, 0.001754, -1.0, 0.0002812, 1.0, 0.0004377, 0.0002812, 1.0, 0.0004377, 0.0002812, 1.0, 0.0004377, 0.0002812, 1.0, 0.0004377, -0.0006228, -1.0, 1.793e-06, -0.0006228, -1.0, 1.793e-06, -0.0006228, -1.0, 1.793e-06, -0.0006228, -1.0, 1.793e-06, 1.0, -6.953e-07, 5.118e-08, 1.0, -6.953e-07, 5.118e-08, 1.0, -6.953e-07, 5.118e-08, 1.0, -6.953e-07, 5.118e-08])] * 3)])

# ---- objects
ob_preconnectorright = bpy.data.objects.new('PreConnectorRight', me_cylinder_002)
ob_capsulehousing = bpy.data.objects.new('CapsuleHousing', me_housingandinnderwalls_1)

# ---- transforms, parenting, visibility, modifiers, constraints
ob_preconnectorright.location = (-14.1, 0.0, -0.1608)
ob_preconnectorright.rotation_euler = (-6.283, 1.571, 0.0)
ob_preconnectorright.scale = (4.331, 3.664, 3.742)
ob_preconnectorright.lineart.crease_threshold = 0.0
_vg = ob_preconnectorright.vertex_groups.new(name='Group')
ob_capsulehousing.location = (0.0, 0.0, -0.0125)
ob_capsulehousing.rotation_euler = (1.571, -0.0, 0.0)
ob_capsulehousing.scale = (1.5, 0.8878, 1.0)
ob_capsulehousing.lineart.crease_threshold = 0.0

# ---- collection membership
col_collection_1.objects.link(ob_preconnectorright)
col_collection_1.objects.link(ob_capsulehousing)

# ---- scene / render settings (as saved in the file)
scene.frame_start = 1; scene.frame_end = 250; scene.frame_set(1)
scene.render.engine = 'BLENDER_EEVEE_NEXT'
scene.render.resolution_percentage = 50
scene.render.dither_intensity = 0.0
scene.cycles.use_denoising = False
scene.cycles.samples = 128
scene.cycles.sampling_pattern = 'TABULATED_SOBOL'
scene.cycles.use_adaptive_sampling = False
scene.cycles.use_light_tree = False
scene.cycles.blur_glossy = 0.0
scene.cycles.sample_clamp_indirect = 0.0
scene.view_settings.view_transform = 'Standard'
bpy.context.view_layer.update()

# ---- added for rendering (the .blend has no active camera and no usable light): camera, sun
cam_auto = bpy.data.cameras.new('AutoCamera')
cam_auto.lens = 50.0
cam_auto.sensor_width = 36.0
cam_auto.clip_end = 1000.0
ob_auto_camera = bpy.data.objects.new('AutoCamera', cam_auto)
scene.collection.objects.link(ob_auto_camera)
ob_auto_camera.location = (25.2432, -34.3465, 22.8483)
ob_auto_camera.rotation_euler = (1.09748, -7.21219e-08, 0.694738)
scene.camera = ob_auto_camera
light_auto_sun = bpy.data.lights.new('AutoSun', 'SUN')
light_auto_sun.energy = 3.0
light_auto_sun.angle = 0.0523599
ob_auto_sun = bpy.data.objects.new('AutoSun', light_auto_sun)
scene.collection.objects.link(ob_auto_sun)
ob_auto_sun.rotation_euler = (0.872665, 0.174533, 0.523599)
bpy.context.view_layer.update()
